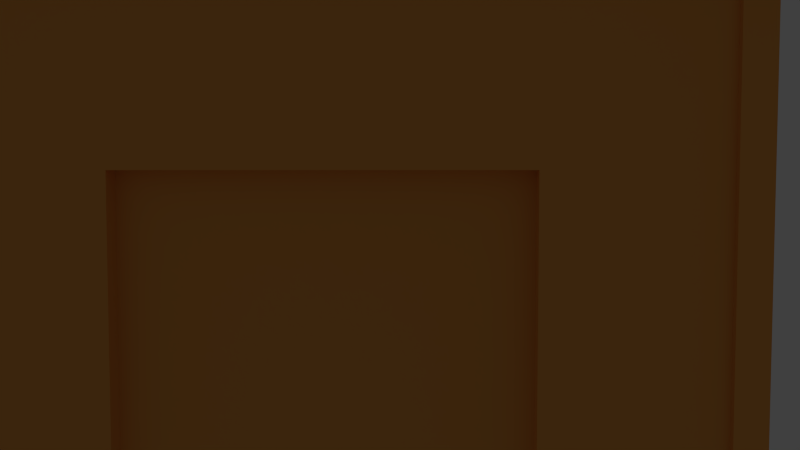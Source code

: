 # Source: Lager.blend  (saved by Blender 2.74.0; exported with 4.5.12 LTS)
import bpy
from mathutils import Matrix  # noqa: F401  (used for matrix-valued properties, if any)

bpy.ops.wm.read_factory_settings(use_empty=True)
scene = bpy.context.scene
scene.name = 'Scene'

# ---- collections
col_collection_1 = bpy.data.collections.new('Collection 1'); scene.collection.children.link(col_collection_1)
col_collection_2 = bpy.data.collections.new('Collection 2'); scene.collection.children.link(col_collection_2)
col_collection_3 = bpy.data.collections.new('Collection 3'); scene.collection.children.link(col_collection_3)
col_collection_4 = bpy.data.collections.new('Collection 4'); scene.collection.children.link(col_collection_4)
col_collection_6 = bpy.data.collections.new('Collection 6'); scene.collection.children.link(col_collection_6)
col_collection_6.hide_render = True
col_collection_6.hide_viewport = True

# ---- materials (node trees are filled in below, after node groups)
mat_holz = bpy.data.materials.new('Holz')
mat_holz.alpha_threshold = 0.0
mat_holz.use_transparent_shadow = False
mat_holz.diffuse_color = (0.8563, 0.3587, 0.07738, 1.0)
mat_holz.specular_color = (1.0, 0.9699, 0.9699)
mat_holz.roughness = 0.5
mat_holz.specular_intensity = 0.0137
mat_holz.line_color = (0.0, 0.0, 0.0, 1.0)

# ---- material node trees

# ---- world
world_world = bpy.data.worlds.new('World'); scene.world = world_world
world_world.color = (0.05088, 0.05088, 0.05088)
world_world.use_sun_shadow = False
world_world.sun_shadow_jitter_overblur = 0.0
world_world.cycles.sampling_method = 'MANUAL'
world_world.cycles.sample_map_resolution = 256

# ---- cameras
cam_camera = bpy.data.cameras.new('Camera')
cam_camera.clip_end = 100.0
cam_camera.lens = 35.0
cam_camera.sensor_width = 32.0
cam_camera.sensor_height = 18.0
cam_camera.display_size = 2.0
cam_camera.dof.focus_distance = 0.0
cam_camera.dof.aperture_fstop = 128.0

# ---- lights
light_point_004 = bpy.data.lights.new('Point.004', 'POINT')
light_point_004.transmission_factor = 0.0
light_point_004.energy = 100.0
light_point_004.shadow_buffer_clip_start = 0.5
light_point_004.shadow_soft_size = 0.1
light_point_004.shadow_maximum_resolution = 0.006
light_point_004.use_absolute_resolution = True
light_point_004.cycles.use_multiple_importance_sampling = False
light_point_003 = bpy.data.lights.new('Point.003', 'POINT')
light_point_003.transmission_factor = 0.0
light_point_003.energy = 100.0
light_point_003.shadow_buffer_clip_start = 0.5
light_point_003.shadow_soft_size = 0.1
light_point_003.shadow_maximum_resolution = 0.006
light_point_003.use_absolute_resolution = True
light_point_003.cycles.use_multiple_importance_sampling = False
light_point = bpy.data.lights.new('Point', 'POINT')
light_point.transmission_factor = 0.0
light_point.energy = 100.0
light_point.shadow_buffer_clip_start = 0.5
light_point.shadow_soft_size = 0.1
light_point.shadow_maximum_resolution = 0.006
light_point.use_absolute_resolution = True
light_point.cycles.use_multiple_importance_sampling = False
light_point_001 = bpy.data.lights.new('Point.001', 'POINT')
light_point_001.transmission_factor = 0.0
light_point_001.energy = 100.0
light_point_001.shadow_buffer_clip_start = 0.5
light_point_001.shadow_soft_size = 0.1
light_point_001.shadow_maximum_resolution = 0.006
light_point_001.use_absolute_resolution = True
light_point_001.cycles.use_multiple_importance_sampling = False
light_point_002 = bpy.data.lights.new('Point.002', 'POINT')
light_point_002.transmission_factor = 0.0
light_point_002.energy = 100.0
light_point_002.shadow_buffer_clip_start = 0.5
light_point_002.shadow_soft_size = 0.1
light_point_002.shadow_maximum_resolution = 0.006
light_point_002.use_absolute_resolution = True
light_point_002.cycles.use_multiple_importance_sampling = False

# ---- meshes
me_cube = bpy.data.meshes.new('Cube')
me_cube.from_pydata([(1.0, -5.364e-07, 1.5), (-1.0, 2.084e-06, 1.5), (1.0, -0.5, -1.0), (1.0, 0.5, -1.0), (1.0, 0.7, 0.6311), (1.0, -5.424e-07, 1.3), (1.0, -0.7, 0.6311), (0.96, 0.7, 0.6311), (0.96, -5.424e-07, 1.3), (0.96, -0.7, 0.6311), (-1.0, 0.8, 0.6311), (-1.0, -0.8, 0.6311), (-1.0, 2.076e-06, 1.367), (-0.96, 0.8, 0.6311), (-0.96, -0.8, 0.6311), (-0.96, 2.076e-06, 1.367), (1.0, 1.0, -0.96), (-1.0, 1.0, -0.96), (-1.0, -1.0, -0.96), (1.0, -1.0, -0.96), (1.0, -0.5, -0.96), (1.0, 0.5, -0.96), (1.021, 1.04, -0.96), (-1.018, 1.04, -0.96), (-1.018, -1.035, -0.96), (1.021, -1.035, -0.96), (1.021, -0.515, -0.96), (1.021, 0.515, -0.96), (1.021, 1.04, -1.0), (-1.018, 1.04, -1.0), (-1.018, -1.035, -1.0), (1.021, -1.035, -1.0), (1.021, -0.515, -1.0), (1.021, 0.515, -1.0), (-1.01, 1.02, -0.963), (-1.01, 1.02, 0.4822), (1.0, -0.94, -0.9617), (1.01, -0.94, -0.9617), (1.01, -1.02, 0.4788), (1.01, -1.02, -0.9617), (0.97, -1.02, 0.4788), (0.97, -1.02, -0.9617), (0.97, -1.0, 0.5), (0.97, -1.0, -0.9617), (-1.01, 0.94, 0.5607), (-1.01, 0.94, -0.963), (1.0, -0.94, 0.5601), (-1.0, 0.94, -0.963), (-1.0, 0.94, 0.5607), (1.01, -0.94, 0.5601), (1.0, 0.94, 0.5587), (1.0, 0.94, -0.9645), (1.01, 0.94, 0.5587), (1.01, 0.94, -0.9645), (1.01, 1.02, 0.4788), (1.01, 1.02, -0.9645), (0.97, 1.02, 0.4788), (0.97, 1.02, -0.9645), (0.97, 1.0, 0.5), (0.97, 1.0, -0.9645), (1.01, -0.94, 0.4801), (1.0, -0.94, 0.4801), (1.01, 0.94, 0.4787), (1.0, 0.94, 0.4787), (-0.97, 1.02, -0.963), (-0.97, 1.02, 0.4822), (-0.97, 1.0, -0.963), (-0.97, 1.0, 0.5), (-1.0, -0.94, -0.964), (-1.0, -0.94, 0.5584), (-1.01, -0.94, -0.964), (-1.01, -0.94, 0.5584), (-1.01, -1.02, -0.964), (-1.01, -1.02, 0.4787), (-0.97, -1.02, -0.964), (-0.97, -1.02, 0.4787), (-0.97, -1.0, -0.964), (-0.97, -1.0, 0.5), (-1.0, 0.94, 0.4807), (-1.01, 0.94, 0.4807), (-1.01, -0.94, 0.4784), (-1.0, -0.94, 0.4784), (0.02364, 1.02, 0.4795), (0.02364, 1.02, -0.9655), (-0.01636, 1.02, 0.4795), (-0.01636, 1.02, -0.9655), (0.02364, 1.0, -0.9655), (0.02364, 1.0, 0.4839), (-0.01636, 1.0, -0.9655), (-0.01636, 1.0, 0.4839), (-0.01637, -1.001, -0.9631), (-0.01637, -1.001, 0.478), (0.02363, -1.001, -0.9631), (0.02363, -1.001, 0.478), (-0.01637, -1.021, -0.9631), (-0.01637, -1.021, 0.4574), (0.02363, -1.021, -0.9631), (0.02363, -1.021, 0.4574)], [], [(6, 4, 7, 9), (6, 9, 8, 5), (5, 8, 7, 4), (8, 9, 7), (11, 14, 13, 10), (10, 13, 15, 12), (12, 15, 14, 11), (15, 13, 14), (16, 22, 23, 17), (18, 24, 25, 19), (21, 27, 22, 16), (19, 25, 26, 20), (18, 17, 23, 24), (22, 28, 29, 23), (24, 30, 31, 25), (27, 33, 28, 22), (25, 31, 32, 26), (24, 23, 29, 30), (21, 3, 33, 27), (2, 20, 26, 32), (60, 38, 39, 37), (38, 40, 41, 39), (40, 42, 43, 41), (54, 62, 53, 55), (52, 62, 54), (54, 55, 57, 56), (56, 57, 59, 58), (4, 6, 46, 50), (61, 63, 62, 60), (79, 35, 34, 45), (47, 78, 79, 45), (4, 50, 0, 5), (38, 60, 49), (61, 60, 37, 36), (49, 60, 62, 52), (34, 35, 65, 64), (64, 66, 67, 65), (80, 70, 72, 73), (73, 72, 74, 75), (75, 74, 76, 77), (71, 44, 79, 80), (78, 81, 80, 79), (11, 10, 48, 69), (48, 44, 71, 69), (85, 88, 89, 84), (82, 87, 86, 83), (84, 82, 83, 85), (95, 94, 96, 97), (92, 93, 97, 96), (91, 95, 94, 90), (71, 80, 73), (68, 81, 80, 70), (5, 0, 46, 6), (49, 52, 50, 46), (1, 48, 10, 12), (11, 69, 1, 12), (63, 51, 53, 62), (79, 44, 35)])
_uv = me_cube.uv_layers.new(name='UVMap')
_uv.uv.foreach_set('vector', [0.4979, 0.8942, 0.4979, 0.5541, 0.4742, 0.5541, 0.4742, 0.8942, 0.4979, 0.8092, 0.4742, 0.8092, 0.4742, 0.6391, 0.4979, 0.6391, 0.4979, 0.8092, 0.4742, 0.8092, 0.4742, 0.6391, 0.4979, 0.6391, 0.2527, 0.719, 0.4333, 0.5239, 0.4333, 0.9141, 0.4979, 0.9185, 0.4742, 0.9185, 0.4742, 0.5298, 0.4979, 0.5298, 0.4979, 0.8213, 0.4742, 0.8213, 0.4742, 0.627, 0.4979, 0.627, 0.4979, 0.8213, 0.4742, 0.8213, 0.4742, 0.627, 0.4979, 0.627, 0.2527, 0.7188, 0.4331, 0.5244, 0.4331, 0.9132, 0.581, 0.03064, 0.5908, 0.02558, 0.5908, 0.5209, 0.581, 0.5166, 0.5817, 0.03029, 0.5902, 0.02593, 0.5902, 0.5213, 0.5817, 0.5162, 0.5885, 0.3381, 0.5834, 0.3344, 0.5834, 0.2057, 0.5885, 0.2155, 0.5834, 0.2152, 0.5885, 0.2066, 0.5885, 0.3341, 0.5834, 0.3378, 0.5837, 0.03015, 0.5837, 0.5161, 0.5881, 0.5258, 0.5881, 0.02172, 0.581, 0.02575, 0.5908, 0.02575, 0.5908, 0.5211, 0.581, 0.5211, 0.5908, 0.5211, 0.581, 0.5211, 0.581, 0.02575, 0.5908, 0.02575, 0.581, 0.2097, 0.5908, 0.2097, 0.5908, 0.3372, 0.581, 0.3372, 0.581, 0.2103, 0.5908, 0.2103, 0.5908, 0.3366, 0.581, 0.3366, 0.581, 0.5255, 0.581, 0.02141, 0.5908, 0.02141, 0.5908, 0.5255, 0.5885, 0.1123, 0.5885, 0.122, 0.5834, 0.122, 0.5834, 0.1123, 0.5885, 0.1123, 0.5885, 0.122, 0.5834, 0.122, 0.5834, 0.1123, 0.2445, 0.02699, 0.264, 0.02731, 0.2637, 0.3807, 0.2443, 0.3807, 0.2492, 0.02695, 0.259, 0.02695, 0.259, 0.3807, 0.2492, 0.3807, 0.2175, 0.3776, 0.2126, 0.3828, 0.2126, 0.02761, 0.2175, 0.02761, 0.2445, 0.02688, 0.264, 0.02692, 0.2637, 0.3809, 0.2443, 0.3809, 0.1695, 0.09979, 0.1695, 0.08017, 0.189, 0.08021, 0.259, 0.02685, 0.259, 0.3807, 0.2492, 0.3807, 0.2492, 0.02685, 0.2126, 0.378, 0.2126, 0.02728, 0.2175, 0.02728, 0.2175, 0.3831, 0.213, 0.8943, 0.2133, 0.5541, 0.2307, 0.4958, 0.2307, 0.9526, 0.7044, 0.04504, 0.7044, 0.5018, 0.7019, 0.5018, 0.7019, 0.04504, 0.2637, 0.3808, 0.2442, 0.3812, 0.2444, 0.02666, 0.2638, 0.02667, 0.2163, 0.3793, 0.2163, 0.02853, 0.2138, 0.02853, 0.2138, 0.3793, 0.213, 0.8943, 0.2307, 0.9526, 0.0, 0.7241, 0.04906, 0.7241, 0.1692, 0.09967, 0.1696, 0.08024, 0.1892, 0.08025, 0.2138, 0.02875, 0.2163, 0.02875, 0.2163, 0.3791, 0.2138, 0.3791, 0.1468, 0.5104, 0.1271, 0.5104, 0.1271, 0.05363, 0.1468, 0.05364, 0.2492, 0.3808, 0.2492, 0.02708, 0.259, 0.02708, 0.259, 0.3808, 0.2126, 0.02726, 0.2175, 0.02726, 0.2175, 0.3827, 0.2126, 0.3784, 0.2443, 0.3808, 0.2445, 0.02698, 0.2639, 0.02699, 0.2638, 0.3809, 0.259, 0.02704, 0.259, 0.3807, 0.2492, 0.3807, 0.2492, 0.02704, 0.2126, 0.3779, 0.2126, 0.02735, 0.2175, 0.02735, 0.2175, 0.3831, 0.1273, 0.5104, 0.127, 0.05363, 0.1466, 0.05364, 0.1469, 0.5104, 0.7044, 0.5018, 0.7044, 0.04504, 0.7019, 0.04504, 0.7019, 0.5018, 0.2132, 0.9192, 0.2137, 0.5304, 0.231, 0.4964, 0.231, 0.9532, 0.1357, 0.5104, 0.1382, 0.5104, 0.1382, 0.05364, 0.1357, 0.05364, 0.2175, 0.3797, 0.2126, 0.3797, 0.2126, 0.02755, 0.2175, 0.02862, 0.2126, 0.02862, 0.2175, 0.02755, 0.2175, 0.3797, 0.2126, 0.3797, 0.2492, 0.02675, 0.259, 0.02675, 0.259, 0.3807, 0.2492, 0.3807, 0.259, 0.02699, 0.259, 0.3807, 0.2492, 0.3807, 0.2492, 0.02699, 0.2175, 0.03009, 0.2175, 0.3802, 0.2126, 0.3752, 0.2126, 0.03009, 0.2175, 0.3802, 0.2126, 0.3752, 0.2126, 0.03009, 0.2175, 0.03009, 0.1695, 0.09978, 0.1695, 0.08015, 0.189, 0.08024, 0.2163, 0.02868, 0.2163, 0.3791, 0.2138, 0.3791, 0.2138, 0.02868, 0.04906, 0.7241, 0.0, 0.7241, 0.2307, 0.4958, 0.2133, 0.5541, 0.1382, 0.05364, 0.1382, 0.5104, 0.1357, 0.5104, 0.1357, 0.05364, 0.0003344, 0.7246, 0.231, 0.4964, 0.2137, 0.5304, 0.03304, 0.7246, 0.2132, 0.9192, 0.231, 0.9532, 0.0003344, 0.7246, 0.03304, 0.7246, 0.2163, 0.02858, 0.2163, 0.3792, 0.2138, 0.3792, 0.2138, 0.02858, 0.1693, 0.08024, 0.189, 0.08025, 0.1697, 0.09968])
me_cube.materials.append(mat_holz)
me_cube.use_remesh_preserve_volume = False
me_cube.use_remesh_preserve_attributes = False
me_cube.use_mirror_vertex_groups = False
me_cube.update()
me_cube_002 = bpy.data.meshes.new('Cube.002')
me_cube_002.from_pydata([(1.04, -5.364e-07, 1.5), (1.04, -1.08, 0.4149), (1.04, 1.072, 0.4369), (-1.04, 2.084e-06, 1.5), (-1.04, -1.08, 0.4149), (-1.04, 1.072, 0.4369), (-1.04, 2.084e-06, 1.5), (-1.04, -1.08, 0.4149), (-1.04, 1.072, 0.4369), (-1.04, 2.084e-06, 1.5), (-1.04, -1.08, 0.4149), (-1.04, 1.072, 0.4369), (-1.04, 2.084e-06, 1.5), (-1.04, -1.08, 0.4149), (-1.04, 1.072, 0.4369), (-1.04, -0.0002745, 1.428), (-1.04, -0.9726, 0.4518), (-1.04, 0.9646, 0.4716), (1.04, -0.0002745, 1.428), (1.04, -0.9726, 0.4518), (1.04, 0.9646, 0.4716)], [], [(5, 3, 0, 2), (3, 4, 1, 0), (4, 3, 6, 7), (3, 5, 8, 6), (7, 6, 9, 10), (6, 8, 11, 9), (10, 9, 12, 13), (9, 11, 14, 12), (13, 12, 15, 16), (12, 14, 17, 15), (16, 15, 18, 19), (15, 17, 20, 18), (4, 16, 19, 1), (2, 20, 17, 5), (19, 18, 0, 1), (18, 20, 2, 0)])
_uv = me_cube_002.uv_layers.new(name='UVMap')
_uv.uv.foreach_set('vector', [0.0, 0.0, 0.5035, 4.172e-07, 0.5035, 1.0, 0.0, 1.0, 0.5035, 1.0, 0.0, 1.0, -5.96e-08, 0.0, 0.5035, 4.172e-07, 0.0, 1.0, 0.5035, 1.0, 0.5035, 1.0, 0.0, 1.0, 0.5035, 4.172e-07, 0.0, 0.0, 0.0, 0.0, 0.5035, 4.172e-07, 0.0, 1.0, 0.5035, 1.0, 0.5035, 1.0, 0.0, 1.0, 0.5035, 4.172e-07, 0.0, 0.0, 0.0, 0.0, 0.5035, 4.172e-07, 0.0, 1.0, 0.5035, 1.0, 0.5035, 1.0, 0.0, 1.0, 0.5035, 4.172e-07, 0.0, 0.0, 0.0, 0.0, 0.5035, 4.172e-07, 1.003, 0.4926, 0.5094, 0.9926, 0.509, 0.9592, 0.9524, 0.5092, 0.9982, 0.5101, 0.4981, 0.01008, 0.5478, 0.02675, 0.9978, 0.4768, 0.9974, 1.0, 0.4939, 1.0, 0.4939, 0.0, 0.9974, 2.292e-07, 0.9972, 1.0, 0.5007, 1.0, 0.5007, 0.0, 0.9972, 5.73e-08, 0.8652, 1.0, 0.8339, 1.0, 0.8339, 0.0, 0.8652, 0.0001743, 0.8339, 0.0001743, 0.8652, 0.0, 0.8652, 1.0, 0.8339, 1.0, 0.5497, 0.02675, 0.9994, 0.4768, 0.9999, 0.5101, 0.4995, 0.01009, 0.5089, 0.9592, 0.9525, 0.5092, 1.002, 0.4926, 0.5093, 0.9926])
me_cube_002.materials.append(mat_holz)
me_cube_002.use_remesh_preserve_volume = False
me_cube_002.use_remesh_preserve_attributes = False
me_cube_002.use_mirror_vertex_groups = False
me_cube_002.update()
me_cube_001 = bpy.data.meshes.new('Cube.001')
me_cube_001.from_pydata([(0.4, -1.0, 0.5), (0.00995, -1.058, 1.4), (0.4, -0.96, 0.5), (0.00995, -1.018, 1.4), (-0.4, -0.96, 0.5), (0.009951, 0.942, 1.4), (-0.4, 1.0, 0.5), (0.4, 1.0, 0.5), (0.009951, 0.902, 1.4), (-0.4, 0.96, 0.5), (0.4, 0.96, 0.5), (-0.4, -1.0, 0.5)], [], [(3, 4, 2), (10, 9, 8), (6, 11, 1, 5), (0, 7, 5, 1)])
_uv = me_cube_001.uv_layers.new(name='UVMap')
_uv.uv.foreach_set('vector', [0.7418, 0.9393, 0.5002, 0.5742, 0.9874, 0.5716, 0.5002, 0.5742, 0.9875, 0.5716, 0.7418, 0.9393, 0.4843, 0.01378, 0.4843, 0.9565, 0.01811, 0.9839, 0.01811, 0.04114, 0.02002, 0.9565, 0.02002, 0.01378, 0.4824, 0.04114, 0.4824, 0.9839])
me_cube_001.materials.append(mat_holz)
me_cube_001.use_remesh_preserve_volume = False
me_cube_001.use_remesh_preserve_attributes = False
me_cube_001.use_mirror_vertex_groups = False
me_cube_001.update()
me_cube_003 = bpy.data.meshes.new('Cube.003')
me_cube_003.from_pydata([(1.0, 1.0, -1.0), (-1.0, -1.0, -1.0), (1.0, -0.5, -1.0), (1.0, 0.5, -1.0), (1.0, 0.5, 0.0), (1.0, -0.5, 0.0), (0.9697, 0.5, 0.0), (0.9697, -0.5, 0.0), (0.9697, 0.5, -1.0), (0.9697, -0.5, -1.0), (1.0, 1.0, 0.5), (-1.0, -1.0, 0.5), (1.0, -1.0, -1.0), (1.0, -1.0, 0.5), (-1.0, 1.0, 0.5), (-1.0, 1.0, -1.0)], [], [(2, 9, 7, 5), (6, 7, 9, 8), (4, 6, 8, 3), (5, 7, 6, 4), (11, 1, 12, 13), (4, 3, 0, 10), (1, 11, 14, 15), (15, 14, 10, 0), (2, 5, 13, 12), (5, 4, 10, 13)])
_uv = me_cube_003.uv_layers.new(name='UVMap')
_uv.uv.foreach_set('vector', [0.3749, 0.6242, 0.3752, 0.6036, 0.6252, 0.6036, 0.6249, 0.6242, 0.311, 0.1299, 0.311, 0.3799, 0.06098, 0.3799, 0.06098, 0.1299, 0.6251, 0.8752, 0.6251, 0.8958, 0.3751, 0.8958, 0.3751, 0.8752, 0.6246, 0.6246, 0.638, 0.6251, 0.638, 0.8751, 0.6246, 0.8746, 0.374, 0.9997, -0.0004392, 0.9997, -0.0004392, 0.5004, 0.374, 0.5004, 0.625, 0.625, 0.375, 0.625, 0.375, 0.5, 0.75, 0.5, 0.375, 0.7592, 1.937e-07, 0.7592, 0.0, 0.5045, 0.375, 0.5045, 2.98e-08, 0.5, 0.375, 0.5, 0.375, 1.0, 0.0, 1.0, 0.375, 0.875, 0.625, 0.875, 0.75, 1.0, 0.375, 1.0, 0.625, 0.875, 0.625, 0.625, 0.75, 0.5, 0.75, 1.0])
_ca = me_cube_003.color_attributes.new('Col', 'BYTE_COLOR', 'CORNER')
_ca.data.foreach_set('color', [1.0, 1.0, 1.0, 1.0, 1.0, 1.0, 1.0, 1.0, 1.0, 1.0, 1.0, 1.0, 1.0, 1.0, 1.0, 1.0, 1.0, 1.0, 1.0, 1.0, 1.0, 1.0, 1.0, 1.0, 1.0, 1.0, 1.0, 1.0, 1.0, 1.0, 1.0, 1.0, 1.0, 1.0, 1.0, 1.0, 1.0, 1.0, 1.0, 1.0, 1.0, 1.0, 1.0, 1.0, 1.0, 1.0, 1.0, 1.0, 1.0, 1.0, 1.0, 1.0, 1.0, 1.0, 1.0, 1.0, 1.0, 1.0, 1.0, 1.0, 1.0, 1.0, 1.0, 1.0, 1.0, 1.0, 1.0, 1.0, 1.0, 1.0, 1.0, 1.0, 1.0, 1.0, 1.0, 1.0, 1.0, 1.0, 1.0, 1.0, 1.0, 1.0, 1.0, 1.0, 1.0, 1.0, 1.0, 1.0, 1.0, 1.0, 1.0, 1.0, 1.0, 1.0, 1.0, 1.0, 1.0, 1.0, 1.0, 1.0, 1.0, 1.0, 1.0, 1.0, 1.0, 1.0, 1.0, 1.0, 1.0, 1.0, 1.0, 1.0, 1.0, 1.0, 1.0, 1.0, 1.0, 1.0, 1.0, 1.0, 1.0, 1.0, 1.0, 1.0, 1.0, 1.0, 1.0, 1.0, 1.0, 1.0, 1.0, 1.0, 1.0, 1.0, 1.0, 1.0, 1.0, 1.0, 1.0, 1.0, 1.0, 1.0, 1.0, 1.0, 1.0, 1.0, 1.0, 1.0, 1.0, 1.0, 1.0, 1.0, 1.0, 1.0, 1.0, 1.0, 1.0, 1.0, 1.0, 1.0])
me_cube_003.materials.append(mat_holz)
me_cube_003.use_remesh_preserve_volume = False
me_cube_003.use_remesh_preserve_attributes = False
me_cube_003.use_mirror_vertex_groups = False
me_cube_003.update()

# ---- objects
ob_lager_saeulen = bpy.data.objects.new('Lager_Saeulen', me_cube)
ob_lager_hauptdach = bpy.data.objects.new('Lager_Hauptdach', me_cube_002)
ob_lager_nebendach = bpy.data.objects.new('Lager_Nebendach', me_cube_001)
ob_lager_waende = bpy.data.objects.new('Lager_Waende', me_cube_003)
ob_point_004 = bpy.data.objects.new('Point.004', light_point_004)
ob_point_003 = bpy.data.objects.new('Point.003', light_point_003)
ob_point = bpy.data.objects.new('Point', light_point)
ob_camera = bpy.data.objects.new('Camera', cam_camera)
ob_point_001 = bpy.data.objects.new('Point.001', light_point_001)
ob_point_002 = bpy.data.objects.new('Point.002', light_point_002)

# ---- transforms, parenting, visibility, modifiers, constraints
ob_lager_saeulen.location = (0.0, 0.0, 2.5)
ob_lager_saeulen.scale = (5.0, 2.5, 2.5)
ob_lager_saeulen.lock_rotations_4d = False
ob_lager_saeulen.empty_display_type = 'ARROWS'
ob_lager_saeulen.lineart.crease_threshold = 0.0
ob_lager_hauptdach.location = (0.0, 0.0, 2.5)
ob_lager_hauptdach.scale = (5.0, 2.5, 2.5)
ob_lager_hauptdach.lock_rotations_4d = False
ob_lager_hauptdach.empty_display_type = 'ARROWS'
ob_lager_hauptdach.lineart.crease_threshold = 0.0
ob_lager_nebendach.location = (0.0, 0.0, 2.5)
ob_lager_nebendach.scale = (5.0, 2.5, 2.5)
ob_lager_nebendach.lock_rotations_4d = False
ob_lager_nebendach.empty_display_type = 'ARROWS'
ob_lager_nebendach.lineart.crease_threshold = 0.0
ob_lager_waende.location = (0.0, 0.0, 2.5)
ob_lager_waende.scale = (5.0, 2.5, 2.5)
ob_lager_waende.lock_rotations_4d = False
ob_lager_waende.empty_display_type = 'ARROWS'
ob_lager_waende.lineart.crease_threshold = 0.0
ob_point_004.location = (0.8658, -5.163, 4.051)
ob_point_004.lineart.crease_threshold = 0.0
ob_point_003.location = (2.361, 7.439, 2.166)
ob_point_003.lineart.crease_threshold = 0.0
ob_point.location = (8.988, -0.2805, 4.333)
ob_point.lineart.crease_threshold = 0.0
ob_camera.location = (10.0, 0.6796, 2.491)
ob_camera.rotation_euler = (1.51, 6.93e-07, 1.615)
ob_camera.lineart.crease_threshold = 0.0
ob_point_001.location = (-5.67, -0.2805, 4.333)
ob_point_001.lineart.crease_threshold = 0.0
ob_point_002.location = (2.361, 7.439, 2.166)
ob_point_002.lineart.crease_threshold = 0.0

# ---- collection membership
col_collection_1.objects.link(ob_lager_saeulen)
col_collection_2.objects.link(ob_lager_hauptdach)
col_collection_3.objects.link(ob_lager_nebendach)
col_collection_4.objects.link(ob_lager_waende)
col_collection_6.objects.link(ob_point_004)
col_collection_6.objects.link(ob_point_003)
col_collection_6.objects.link(ob_point)
col_collection_6.objects.link(ob_camera)
col_collection_6.objects.link(ob_point_001)
col_collection_6.objects.link(ob_point_002)

# ---- scene / render settings (as saved in the file)
scene.camera = ob_camera
scene.frame_start = 1; scene.frame_end = 250; scene.frame_set(2)
scene.render.engine = 'BLENDER_EEVEE_NEXT'
scene.render.resolution_percentage = 50
scene.render.dither_intensity = 0.0
scene.cycles.use_denoising = False
scene.cycles.samples = 10
scene.cycles.sampling_pattern = 'TABULATED_SOBOL'
scene.cycles.light_sampling_threshold = 0.0
scene.cycles.use_adaptive_sampling = False
scene.cycles.use_light_tree = False
scene.cycles.blur_glossy = 0.0
scene.cycles.pixel_filter_type = 'GAUSSIAN'
scene.cycles.sample_clamp_indirect = 0.0
scene.view_settings.view_transform = 'Standard'
bpy.context.view_layer.update()
